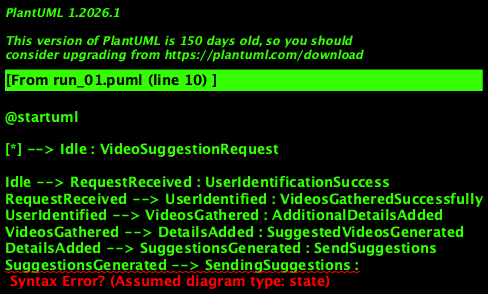

The diagram above was rendered by PlantUML. Its source (embedded in the PNG):
@startuml

[*] --> Idle : VideoSuggestionRequest

Idle --> RequestReceived : UserIdentificationSuccess
RequestReceived --> UserIdentified : VideosGatheredSuccessfully
UserIdentified --> VideosGathered : AdditionalDetailsAdded
VideosGathered --> DetailsAdded : SuggestedVideosGenerated
DetailsAdded --> SuggestionsGenerated : SendSuggestions
SuggestionsGenerated --> SendingSuggestions :

SendingSuggestions --> [*] : SendSuggestionsComplete

@enduml